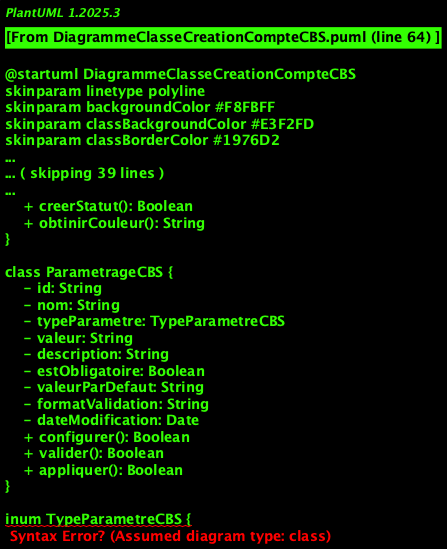

The diagram above was rendered by PlantUML. Its source (embedded in the PNG):
@startuml DiagrammeClasseCreationCompteCBS
skinparam linetype polyline
skinparam backgroundColor #F8FBFF
skinparam classBackgroundColor #E3F2FD
skinparam classBorderColor #1976D2
skinparam classFontColor #0D47A1
skinparam classFontSize 13
skinparam roundCorner 15
left to right direction

title Diagramme de Classes - Création Compte CBS

class CreationCompteCBS {
    - id: String
    - numeroTransaction: String
    - clientId: String
    - typeCompte: TypeCompte
    - parametresCreation: Map<String, String>
    - dateCreation: Date
    - statutCreation: StatutCreationCBS
    - numeroCompteCBS: String
    - ribGinere: String
    - messageRetourCBS: String
    - codeError: String
    - tintativeCreation: Integer
    - utilisateurCreation: String
    + initier(): Boolean
    + validerParametres(): Boolean
    + creerInCBS(): Boolean
    + ginererRIB(): String
    + verifierCreation(): Boolean
    + synchroniser(): Boolean
    + annuler(): Boolean
}

class StatutCreationCBS {
    - id: String
    - code: String
    - libelle: String
    - description: String
    - codeCouleur: String
    - ordre: Integer
    - estFinal: Boolean
    - actionSuivante: String
    + creerStatut(): Boolean
    + obtinirCouleur(): String
}

class ParametrageCBS {
    - id: String
    - nom: String
    - typeParametre: TypeParametreCBS
    - valeur: String
    - description: String
    - estObligatoire: Boolean
    - valeurParDefaut: String
    - formatValidation: String
    - dateModification: Date
    + configurer(): Boolean
    + valider(): Boolean
    + appliquer(): Boolean
}

inum TypeParametreCBS {
    NUMERO_AGENCE
    CODE_DEVISE
    CHAPITRE_COMPTABLE
    CODE_SERVICE
    SENS_COMPTE
    PROFIL_CLIENT
    LIMITE_DECOUVERT
    FRAIS_TENUE_COMPTE
}

class CompteGinerique {
    - numeroCompte: String
    - suffixeCompte: String
    - codeAgince: String
    - codeDevise: String
    - chapitreComptable: String
    - cleControleCompte: String
    - intituleCompte: String
    - codeService: String
    - sinsCompte: SinsCompte
    - dateOuverture: Date
    - statutCompte: StatutCompte
    - soldeInitial: Double
    - decouvertAutorise: Double
    - fraisTinueCompte: Double
    + calculerCleControle(): String
    + ginererIntitule(): String
    + appliquerParametres(): Boolean
    + validerStructure(): Boolean
}

inum SinsCompte {
    DEBITEUR
    CREDITEUR
    MIXTE
}

class RIB {
    - codeEtablissemint: String
    - codeGuichet: String
    - numeroCompte: String
    - cleRIB: String
    - ribComplet: String
    - IBAN: String
    - BIC: String
    - dateGineration: Date
    + ginerer(): String
    + calculerCleRIB(): String
    + ginererIBAN(): String
    + validerFormat(): Boolean
    + imprimer(): Boolean
}

class InterfaceCBS {
    - id: String
    - nom: String
    - versionAPI: String
    - urlIndpoint: String
    - timeout: Integer
    - nombreRetries: Integer
    - certificatSecurite: String
    - tokinAuthintification: String
    - estActive: Boolean
    + connecter(): Boolean
    + authintifier(): Boolean
    + invoyerRequete(): String
    + recevoirReponse(): String
    + gererError(): Boolean
    + deconnecter(): Boolean
}

class TransactionCBS {
    - id: String
    - creationCompteCBS: CreationCompteCBS
    - typeTransaction: TypeTransactionCBS
    - codeTransaction: String
    - parametresTransaction: String
    - dateSinding: Date
    - dateReponse: Date
    - statutTransaction: StatutTransaction
    - reponseXML: String
    - dureeExecution: Integer
    + construireRequete(): String
    + invoyer(): Boolean
    + traiterReponse(): Boolean
    + journaliser(): Boolean
}

inum TypeTransactionCBS {
    CREATION_COMPTE
    MODIFICATION_COMPTE
    CONSULTATION_COMPTE
    BLOCAGE_COMPTE
    DEBLOCAGE_COMPTE
    CLOTURE_COMPTE
}

inum StatutTransaction {
    INITIEE
    ENVOYEE
    EXECUTEE
    ECHEC
    TIMEOUT
    ANNULEE
}

class SynchronisationCBS {
    - id: String
    - compteId: String
    - dateDernierSync: Date
    - statutSynchronisation: StatutSynchronisation
    - donneesLocales: String
    - donneesCBS: String
    - ecarts: List<String>
    - actionSynchronisation: ActionSynchronisation
    + synchroniser(): Boolean
    + detecterEcarts(): List<String>
    + resoudreEcarts(): Boolean
    + planifierSync(): Boolean
}

inum StatutSynchronisation {
    SYNCHRONISE
    ECART_DETECTE
    ERREUR_SYNC
    SYNC_REQUISE
}

inum ActionSynchronisation {
    AUCUNE_ACTION
    MISE_A_JOUR_LOCALE
    MISE_A_JOUR_CBS
    INTERVENTION_MANUELLE
}

class ValidationCreationCBS {
    - id: String
    - creationCompteCBS: CreationCompteCBS
    - typeValidation: TypeValidationCBS
    - resultatValidation: Boolean
    - messageValidation: String
    - dateValidation: Date
    - validateur: String
    + validerParametres(): Boolean
    + validerConnexion(): Boolean
    + validerReponse(): Boolean
    + ginererRapport(): String
}

inum TypeValidationCBS {
    VALIDATION_PARAMETRES
    VALIDATION_CONNEXION
    VALIDATION_REPONSE
    VALIDATION_INTEGRITE
    VALIDATION_CONFORMITE
}

class JournalCBS {
    - id: String
    - transactionCBS: TransactionCBS
    - action: String
    - utilisateur: String
    - dateAction: Date
    - requeteInvoyee: String
    - reponseRecue: String
    - codeRetour: String
    - dureeExecution: Integer
    - adresseIP: String
    + saver(): Boolean
    + consulter(): List<JournalCBS>
    + exporterJournal(): String
}

class NotificationCBS {
    - id: String
    - creationCompteCBS: CreationCompteCBS
    - typeNotification: TypeNotificationCBS
    - destinataire: String
    - continu: String
    - dateSinding: Date
    - canalNotification: String
    - statutSinding: StatutSinding
    + creer(): Boolean
    + invoyer(): Boolean
    + confirmerReception(): Boolean
}

inum TypeNotificationCBS {
    COMPTE_CREE
    ECHEC_CREATION
    RIB_GENERE
    SYNCHRONISATION_REQUISE
    ERREUR_TECHNIQUE
}

' Relations principales
CreationCompteCBS "1" -- "1" StatutCreationCBS : statut
CreationCompteCBS "1" -- "0..*" ParametrageCBS : parametres
CreationCompteCBS "1" -- "0..1" CompteGinerique : compte
CreationCompteCBS "1" -- "0..1" RIB : rib
CreationCompteCBS "1" -- "1" InterfaceCBS : interface
CreationCompteCBS "1" -- "0..*" TransactionCBS : transactions
CreationCompteCBS "1" -- "0..*" SynchronisationCBS : synchronisations
CreationCompteCBS "1" -- "0..*" ValidationCreationCBS : validations
CreationCompteCBS "1" -- "0..*" NotificationCBS : notifications

ParametrageCBS "1" -- "1" TypeParametreCBS : type
CompteGinerique "1" -- "1" SinsCompte : sins
TransactionCBS "1" -- "1" TypeTransactionCBS : type
TransactionCBS "1" -- "1" StatutTransaction : statut
TransactionCBS "1" -- "0..*" JournalCBS : journal
SynchronisationCBS "1" -- "1" StatutSynchronisation : statut
SynchronisationCBS "1" -- "1" ActionSynchronisation : action
ValidationCreationCBS "1" -- "1" TypeValidationCBS : type
NotificationCBS "1" -- "1" TypeNotificationCBS : type

@enduml